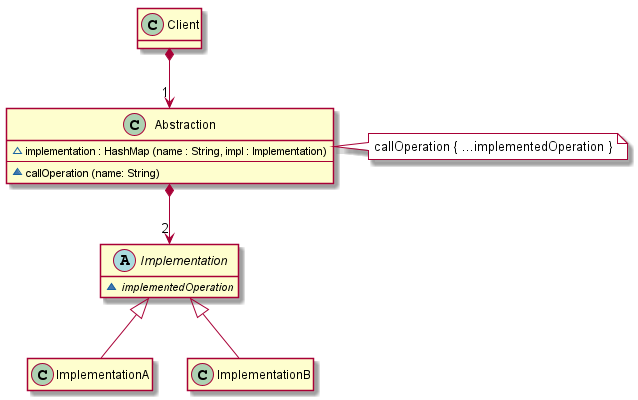

The diagram above was rendered by PlantUML. Its source (embedded in the PNG):
@startuml

hide Client method

class Client{

}

Client *--> "1" Abstraction

Abstraction *--> "2" Implementation

class Abstraction {
        ~{field} implementation : HashMap (name : String, impl : Implementation)
    --
        ~{method} callOperation (name: String)
}

note right of Abstraction #white : callOperation { ...implementedOperation }



hide Implementation field
abstract class  Implementation  {
    ~{method}{abstract} implementedOperation
}

hide  ImplementationA member
class ImplementationA extends Implementation{
}

hide  ImplementationB member

class ImplementationB extends Implementation{
}

@enduml